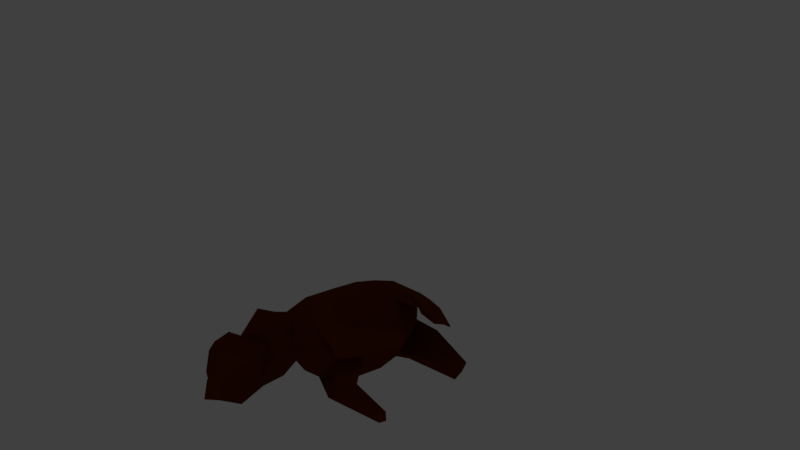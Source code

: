 # Source: item_enemy_anta.blend  (saved by Blender 2.79.0; exported with 4.5.12 LTS)
import bpy
from mathutils import Matrix  # noqa: F401  (used for matrix-valued properties, if any)

bpy.ops.wm.read_factory_settings(use_empty=True)
scene = bpy.context.scene
scene.name = 'Scene'

# ---- collections
col_collection_1 = bpy.data.collections.new('Collection 1'); scene.collection.children.link(col_collection_1)
col_collection_11 = bpy.data.collections.new('Collection 11'); scene.collection.children.link(col_collection_11)
col_collection_11.hide_render = True
col_collection_11.hide_viewport = True

# ---- materials (node trees are filled in below, after node groups)
mat_fur = bpy.data.materials.new('fur')
mat_fur.alpha_threshold = 0.0
mat_fur.use_transparent_shadow = False
mat_fur.diffuse_color = (0.1329, 0.02127, 0.0, 1.0)
mat_fur.roughness = 0.5
mat_fur.specular_intensity = 0.0
mat_fur.line_color = (0.0, 0.0, 0.0, 1.0)

# ---- material node trees

# ---- world
world_world = bpy.data.worlds.new('World'); scene.world = world_world
world_world.color = (0.05088, 0.05088, 0.05088)
world_world.use_sun_shadow = False
world_world.sun_shadow_jitter_overblur = 0.0
world_world.cycles.sampling_method = 'MANUAL'

# ---- cameras
cam_camera = bpy.data.cameras.new('Camera')
cam_camera.clip_end = 100.0
cam_camera.lens = 35.0
cam_camera.sensor_width = 32.0
cam_camera.sensor_height = 18.0
cam_camera.ortho_scale = 7.314
cam_camera.dof.focus_distance = 0.0
cam_camera.dof.aperture_fstop = 128.0

# ---- lights
light_lamp = bpy.data.lights.new('Lamp', 'POINT')
light_lamp.transmission_factor = 0.0
light_lamp.cutoff_distance = 30.0
light_lamp.energy = 100.0
light_lamp.shadow_buffer_clip_start = 1.001
light_lamp.shadow_soft_size = 0.1
light_lamp.shadow_maximum_resolution = 0.006
light_lamp.use_absolute_resolution = True

# ---- meshes
me_sphere = bpy.data.meshes.new('Sphere')
me_sphere.from_pydata([(-0.3851, 1.241, -0.5164), (-0.3089, 1.496, -0.4396), (-0.1949, 1.666, -0.3245), (-0.5196, 1.241, -0.1888), (-0.4119, 1.496, -0.1888), (-0.2506, 1.666, -0.1888), (-0.1711, 1.662, 0.4693), (-0.3162, 1.446, 0.6157), (-0.4132, 1.121, 0.7135), (-0.4472, 0.7385, 0.7479), (-0.4132, 0.3559, 0.8808), (-0.3162, 0.03144, 0.8994), (-0.1711, -0.1853, 0.4693), (-0.242, 1.662, 0.2967), (-0.4472, 1.446, 0.2967), (-0.5843, 1.121, 0.2967), (-0.6325, 0.7385, 0.2967), (-0.5843, 0.3559, 0.2967), (-0.4472, 0.03144, 0.2967), (-0.242, -0.1853, 0.2967), (-0.1711, 1.662, 0.1241), (-0.3162, 1.446, -0.02231), (-0.4132, 1.121, -0.1201), (-0.4472, 0.7385, -0.1544), (-0.4132, 0.3559, -0.1201), (-0.3162, 0.03144, -0.02231), (-0.1711, -0.1853, 0.1241), (-0.4467, 1.416, -1.019), (-0.3931, 1.416, -1.02), (-0.4327, 1.283, -1.02), (-0.5028, 1.283, -1.019), (-0.3337, 1.505, -1.019), (-0.3627, 1.505, -1.019), (-0.5153, 1.252, -0.4042), (-0.3975, 1.252, -0.6469), (-0.3307, 1.475, -0.5899), (-0.2309, 1.624, -0.5047), (-0.2796, 1.624, -0.4042), (-0.4209, 1.475, -0.4042), (-0.5204, 0.06708, -0.1689), (-0.4515, -0.1825, -0.1689), (-0.4343, 0.06708, -0.3785), (-0.3856, -0.1825, -0.3293), (-0.2266, 0.06708, -0.4653), (-0.2266, -0.1825, -0.3958), (-0.509, 0.0536, -1.015), (-0.4762, -0.06509, -1.015), (-0.468, 0.0536, -1.015), (-0.4449, -0.06509, -1.015), (-0.3693, 0.0536, -1.015), (-0.3693, -0.06509, -1.015), (-0.2606, 0.06386, -0.5967), (-0.4424, 0.06386, -0.5306), (-0.2606, -0.1545, -0.5438), (-0.4574, -0.1545, -0.3711), (-0.3997, -0.1545, -0.4932), (-0.5177, 0.06386, -0.3711), (-0.3308, -1.126, 0.3811), (-0.2722, -1.202, 1.015), (-0.4477, -0.6113, 0.6664), (-0.3453, -0.8799, 1.193), (-0.2583, -1.316, 0.7542), (-0.3582, -0.8463, 1.127), (-0.06981, -1.458, 0.3142), (-0.02531, -1.607, 0.4073), (-0.375, -0.802, 1.04), (-0.2946, -1.221, 0.5677), (-0.04756, -1.533, 0.3608), (-0.3639, -0.1213, 0.9449), (-0.4115, -0.2741, 1.121), (-0.2671, -0.2658, 0.5135), (-0.3631, -0.3463, 0.5577), (-0.1187, -1.192, 1.06), (-0.1918, -0.8702, 1.238), (0.0, 0.7385, -0.3413), (0.0, 1.739, 0.2967), (0.0, -0.2615, 0.2967), (0.3851, 1.241, -0.5164), (0.3089, 1.496, -0.4396), (0.1949, 1.666, -0.3245), (0.5196, 1.241, -0.1888), (0.4119, 1.496, -0.1888), (0.2506, 1.666, -0.1888), (0.0, 1.662, 0.5409), (0.0, 1.446, 0.7479), (0.0, 1.121, 0.8862), (0.0, 0.7385, 0.9347), (0.0, 0.3559, 0.9516), (0.0, 0.2231, 0.9887), (0.1711, 1.662, 0.4693), (0.3162, 1.446, 0.6157), (0.4132, 1.121, 0.7135), (0.4472, 0.7385, 0.7479), (0.4132, 0.3559, 0.8808), (0.3162, 0.03144, 0.8994), (0.1711, -0.1853, 0.4693), (0.242, 1.662, 0.2967), (0.4472, 1.446, 0.2967), (0.5843, 1.121, 0.2967), (0.6325, 0.7385, 0.2967), (0.5843, 0.3559, 0.2967), (0.4472, 0.03144, 0.2967), (0.242, -0.1853, 0.2967), (0.1711, 1.662, 0.1241), (0.3162, 1.446, -0.02231), (0.4132, 1.121, -0.1201), (0.4472, 0.7385, -0.1544), (0.4132, 0.3559, -0.1201), (0.3162, 0.03144, -0.02231), (0.1711, -0.1853, 0.1241), (0.0, 1.662, 0.05254), (0.0, 1.446, -0.1544), (0.0, 1.121, -0.2928), (0.0, 0.3559, -0.2928), (0.0, 0.03144, -0.1544), (0.0, -0.1853, 0.05254), (0.4482, 1.128, -0.9953), (0.3946, 1.126, -0.9951), (0.4375, 1.005, -0.9439), (0.5075, 1.007, -0.9442), (0.3331, 1.206, -1.029), (0.3621, 1.207, -1.029), (0.5177, 1.216, -0.3648), (0.4011, 1.119, -0.5879), (0.3287, 1.346, -0.6217), (0.2248, 1.514, -0.6005), (0.2731, 1.554, -0.5081), (0.418, 1.42, -0.4509), (0.5204, 0.06708, -0.1689), (0.4515, -0.1825, -0.1689), (0.4343, 0.06708, -0.3785), (0.3856, -0.1825, -0.3293), (0.2266, 0.06708, -0.4653), (0.2266, -0.1825, -0.3958), (0.5151, 0.5196, -0.9169), (0.4782, 0.4222, -0.9827), (0.4742, 0.521, -0.9165), (0.4469, 0.4233, -0.9823), (0.3755, 0.5245, -0.9155), (0.3714, 0.4259, -0.9815), (0.2629, 0.3037, -0.5608), (0.4438, 0.2606, -0.5078), (0.2547, 0.093, -0.6384), (0.4495, -0.009985, -0.497), (0.3932, 0.05999, -0.5978), (0.5174, 0.1692, -0.3761), (0.2488, -0.9749, 0.3456), (0.3074, -1.051, 0.9791), (0.1319, -0.46, 0.6309), (0.2343, -0.7287, 1.158), (0.3213, -1.165, 0.7187), (0.2215, -0.695, 1.092), (0.177, -1.394, 0.2991), (0.2215, -1.543, 0.3922), (0.2046, -0.6508, 1.005), (0.2851, -1.07, 0.5322), (0.1992, -1.468, 0.3456), (-0.1579, -0.5356, 0.6487), (-0.1053, -0.7404, 1.302), (-0.04102, -1.05, 0.3633), (0.01762, -1.126, 0.9969), (0.0315, -1.241, 0.7365), (-0.02181, -0.5202, 1.363), (0.05358, -1.426, 0.3066), (0.09807, -1.575, 0.3998), (0.07582, -1.501, 0.3532), (-0.0131, -0.3778, 1.291), (0.3639, -0.1213, 0.9449), (0.4115, -0.2741, 1.121), (0.0, 0.08948, 1.084), (0.0, -0.04415, 1.179), (0.0, -0.3166, 0.3984), (0.0, -0.3717, 0.5001), (0.2671, -0.2658, 0.5135), (0.3631, -0.3463, 0.5577), (0.1749, -1.116, 1.042), (0.1018, -0.7936, 1.22), (0.02812, -1.154, 1.051), (-0.04502, -0.8319, 1.229)], [], [(15, 14, 4, 3), (14, 13, 5, 4), (36, 35, 28, 31), (22, 15, 3, 0), (20, 21, 1, 2), (34, 33, 30, 29), (88, 87, 10, 11), (86, 85, 8, 9), (84, 83, 6, 7), (87, 86, 9, 10), (85, 84, 7, 8), (83, 75, 6), (9, 8, 15, 16), (7, 6, 13, 14), (12, 11, 18, 19), (10, 9, 16, 17), (8, 7, 14, 15), (6, 75, 13), (76, 12, 19), (11, 10, 17, 18), (19, 18, 25, 26), (17, 16, 23, 24), (21, 22, 0, 1), (13, 75, 20), (76, 19, 26), (17, 24, 41, 39), (16, 15, 22, 23), (13, 20, 2, 5), (22, 21, 111, 112), (20, 75, 110), (76, 26, 115), (114, 25, 42, 44), (23, 22, 112, 74), (21, 20, 110, 111), (26, 25, 114, 115), (24, 23, 74, 113), (30, 27, 28, 29), (27, 32, 31, 28), (37, 36, 31, 32), (38, 37, 32, 27), (35, 34, 29, 28), (33, 38, 27, 30), (3, 4, 38, 33), (1, 0, 34, 35), (4, 5, 37, 38), (5, 2, 36, 37), (0, 3, 33, 34), (2, 1, 35, 36), (51, 53, 50, 49), (52, 51, 49, 47), (113, 114, 44, 43), (18, 17, 39, 40), (24, 113, 43, 41), (25, 18, 40, 42), (46, 45, 47, 48), (48, 47, 49, 50), (55, 54, 46, 48), (54, 56, 45, 46), (53, 55, 48, 50), (56, 52, 47, 45), (39, 41, 52, 56), (44, 42, 55, 53), (40, 39, 56, 54), (42, 40, 54, 55), (41, 43, 51, 52), (43, 44, 53, 51), (61, 58, 60, 62), (161, 160, 58, 61), (60, 58, 72, 73), (161, 61, 64, 164), (66, 61, 62, 65), (165, 164, 64, 67), (66, 57, 63, 67), (61, 66, 67, 64), (163, 165, 67, 63), (57, 66, 65, 59), (71, 172, 157, 59), (57, 159, 163, 63), (65, 62, 162, 166), (59, 157, 159, 57), (62, 60, 158, 162), (71, 59, 65, 69), (170, 69, 65, 166), (88, 11, 68, 169), (169, 68, 69, 170), (12, 70, 68, 11), (70, 71, 69, 68), (12, 76, 171, 70), (70, 171, 172, 71), (178, 73, 72, 177), (58, 160, 177, 72), (158, 60, 73, 178), (98, 80, 81, 97), (97, 81, 82, 96), (125, 120, 117, 124), (105, 77, 80, 98), (103, 79, 78, 104), (123, 118, 119, 122), (88, 94, 93, 87), (86, 92, 91, 85), (84, 90, 89, 83), (87, 93, 92, 86), (85, 91, 90, 84), (83, 89, 75), (92, 99, 98, 91), (90, 97, 96, 89), (95, 102, 101, 94), (93, 100, 99, 92), (91, 98, 97, 90), (89, 96, 75), (76, 102, 95), (94, 101, 100, 93), (102, 109, 108, 101), (100, 107, 106, 99), (104, 78, 77, 105), (96, 103, 75), (76, 109, 102), (100, 128, 130, 107), (99, 106, 105, 98), (96, 82, 79, 103), (105, 112, 111, 104), (103, 110, 75), (76, 115, 109), (114, 133, 131, 108), (106, 74, 112, 105), (104, 111, 110, 103), (109, 115, 114, 108), (107, 113, 74, 106), (119, 118, 117, 116), (116, 117, 120, 121), (126, 121, 120, 125), (127, 116, 121, 126), (124, 117, 118, 123), (122, 119, 116, 127), (80, 122, 127, 81), (78, 124, 123, 77), (81, 127, 126, 82), (82, 126, 125, 79), (77, 123, 122, 80), (79, 125, 124, 78), (140, 138, 139, 142), (141, 136, 138, 140), (113, 132, 133, 114), (101, 129, 128, 100), (107, 130, 132, 113), (108, 131, 129, 101), (135, 137, 136, 134), (137, 139, 138, 136), (144, 137, 135, 143), (143, 135, 134, 145), (142, 139, 137, 144), (145, 134, 136, 141), (128, 145, 141, 130), (133, 142, 144, 131), (129, 143, 145, 128), (131, 144, 143, 129), (130, 141, 140, 132), (132, 140, 142, 133), (150, 151, 149, 147), (161, 150, 147, 160), (149, 176, 175, 147), (161, 164, 153, 150), (155, 154, 151, 150), (165, 156, 153, 164), (155, 156, 152, 146), (150, 153, 156, 155), (163, 152, 156, 165), (146, 148, 154, 155), (174, 148, 157, 172), (146, 152, 163, 159), (154, 166, 162, 151), (148, 146, 159, 157), (151, 162, 158, 149), (174, 168, 154, 148), (170, 166, 154, 168), (88, 169, 167, 94), (169, 170, 168, 167), (95, 94, 167, 173), (173, 167, 168, 174), (95, 173, 171, 76), (173, 174, 172, 171), (178, 177, 175, 176), (147, 175, 177, 160), (158, 178, 176, 149)])
me_sphere.materials.append(mat_fur)
me_sphere.use_remesh_preserve_volume = False
me_sphere.use_remesh_preserve_attributes = False
me_sphere.use_mirror_vertex_groups = False
me_sphere.update()

# ---- objects
ob_body = bpy.data.objects.new('body', me_sphere)
ob_lamp = bpy.data.objects.new('Lamp', light_lamp)
ob_camera = bpy.data.objects.new('Camera', cam_camera)
ob_base = bpy.data.objects.new('base', None)
ob_empty_001 = bpy.data.objects.new('Empty.001', None)
ob_empty_003 = bpy.data.objects.new('Empty.003', None)
ob_empty_004 = bpy.data.objects.new('Empty.004', None)
ob_empty = bpy.data.objects.new('Empty', None)

# ---- transforms, parenting, visibility, modifiers, constraints
ob_body.location = (0.03614, -0.7611, 0.4654)
ob_body.rotation_euler = (-2.282e-06, -1.633, 2.143e-06)
ob_body.lineart.crease_threshold = 0.0
_vg = ob_body.vertex_groups.new(name='root.001')
_vg = ob_body.vertex_groups.new(name='root.001_L.001')
_vg = ob_body.vertex_groups.new(name='Bone.003a_L')
_vg = ob_body.vertex_groups.new(name='root.001_L.002')
_vg = ob_body.vertex_groups.new(name='root.001_L.004')
_vg = ob_body.vertex_groups.new(name='root.001_R.001')
_vg = ob_body.vertex_groups.new(name='Bone.003a_R')
_vg = ob_body.vertex_groups.new(name='root.001_R.002')
_vg = ob_body.vertex_groups.new(name='root.001_R.004')
_vg = ob_body.vertex_groups.new(name='pelvis')
_vg = ob_body.vertex_groups.new(name='root.001_L.003')
_vg = ob_body.vertex_groups.new(name='Bone.003a_L.001')
_vg = ob_body.vertex_groups.new(name='root.001_L.007')
_vg = ob_body.vertex_groups.new(name='root.001_L.008')
_vg = ob_body.vertex_groups.new(name='root.001_R.003')
_vg = ob_body.vertex_groups.new(name='Bone.003a_R.001')
_vg = ob_body.vertex_groups.new(name='root.001_R.007')
_vg = ob_body.vertex_groups.new(name='root.001_R.008')
_vg = ob_body.vertex_groups.new(name='root.003')
_vg = ob_body.vertex_groups.new(name='root.004')
_vg = ob_body.vertex_groups.new(name='root.005')
ob_lamp.location = (4.076, 1.005, 5.904)
ob_lamp.rotation_euler = (0.6503, 0.05522, 1.866)
ob_lamp.lock_rotations_4d = False
ob_lamp.empty_display_type = 'ARROWS'
ob_lamp.color = (0.0, 0.0, 0.0, 0.0)
ob_lamp.lineart.crease_threshold = 0.0
ob_camera.location = (7.481, -6.508, 7.033)
ob_camera.rotation_euler = (1.109, 0.0, 0.8149)
ob_camera.lock_rotations_4d = False
ob_camera.empty_display_type = 'ARROWS'
ob_camera.color = (0.0, 0.0, 0.0, 0.0)
ob_camera.display_type = 'WIRE'
ob_camera.lineart.crease_threshold = 0.0
ob_base.location = (0.0, 0.0, 0.05364)
ob_base.rotation_euler = (1.571, -3.725e-09, 0.0)
ob_base.scale = (2.943, 2.943, 2.943)
ob_base.empty_display_type = 'CIRCLE'
ob_base.empty_display_size = 0.2
ob_base.empty_image_offset = (0.0, 0.0)
ob_base.lineart.crease_threshold = 0.0
ob_empty_001.parent = ob_base
ob_empty_001.matrix_parent_inverse = Matrix(((0.1808, 0.0, 0.0, 0.0), (0.0, -7.903e-09, 0.1808, 0.3422), (0.0, -0.1808, -7.903e-09, -1.496e-08), (0.0, 0.0, 0.0, 1.0)))
ob_empty_001.location = (-0.4359, -1.928, -1.056)
ob_empty_001.empty_display_type = 'SPHERE'
ob_empty_001.empty_display_size = 0.2
ob_empty_001.empty_image_offset = (0.0, 0.0)
ob_empty_001.lineart.crease_threshold = 0.0
ob_empty_003.parent = ob_base
ob_empty_003.matrix_parent_inverse = Matrix(((0.1808, 0.0, 0.0, 0.0), (0.0, -7.903e-09, 0.1808, 0.3422), (0.0, -0.1808, -7.903e-09, -1.496e-08), (0.0, 0.0, 0.0, 1.0)))
ob_empty_003.location = (1.286, 1.605, 0.4472)
ob_empty_003.empty_display_type = 'SPHERE'
ob_empty_003.empty_display_size = 0.2
ob_empty_003.empty_image_offset = (0.0, 0.0)
ob_empty_003.lineart.crease_threshold = 0.0
ob_empty_004.parent = ob_base
ob_empty_004.matrix_parent_inverse = Matrix(((0.1808, 0.0, 0.0, 0.0), (0.0, -7.903e-09, 0.1808, 0.3422), (0.0, -0.1808, -7.903e-09, -1.496e-08), (0.0, 0.0, 0.0, 1.0)))
ob_empty_004.location = (-1.286, 1.605, 0.4472)
ob_empty_004.empty_display_type = 'SPHERE'
ob_empty_004.empty_display_size = 0.2
ob_empty_004.empty_image_offset = (0.0, 0.0)
ob_empty_004.lineart.crease_threshold = 0.0
ob_empty.parent = ob_base
ob_empty.matrix_parent_inverse = Matrix(((0.1808, 0.0, 0.0, 0.0), (0.0, -7.903e-09, 0.1808, 0.3422), (0.0, -0.1808, -7.903e-09, -1.496e-08), (0.0, 0.0, 0.0, 1.0)))
ob_empty.location = (0.4359, -1.928, -1.056)
ob_empty.empty_display_type = 'SPHERE'
ob_empty.empty_display_size = 0.2
ob_empty.empty_image_offset = (0.0, 0.0)
ob_empty.lineart.crease_threshold = 0.0

# ---- collection membership
col_collection_1.objects.link(ob_body)
col_collection_11.objects.link(ob_lamp)
col_collection_11.objects.link(ob_camera)
col_collection_11.objects.link(ob_base)
col_collection_11.objects.link(ob_empty_001)
col_collection_11.objects.link(ob_empty_003)
col_collection_11.objects.link(ob_empty_004)
col_collection_11.objects.link(ob_empty)

# ---- scene / render settings (as saved in the file)
scene.camera = ob_camera
scene.frame_start = 31; scene.frame_end = 60; scene.frame_set(0)
scene.render.engine = 'BLENDER_EEVEE_NEXT'
scene.render.resolution_percentage = 50
scene.render.fps = 30
scene.render.dither_intensity = 0.0
scene.cycles.use_denoising = False
scene.cycles.samples = 128
scene.cycles.sampling_pattern = 'TABULATED_SOBOL'
scene.cycles.use_adaptive_sampling = False
scene.cycles.use_light_tree = False
scene.cycles.blur_glossy = 0.0
scene.cycles.sample_clamp_indirect = 0.0
scene.view_settings.view_transform = 'Standard'
bpy.context.view_layer.update()
